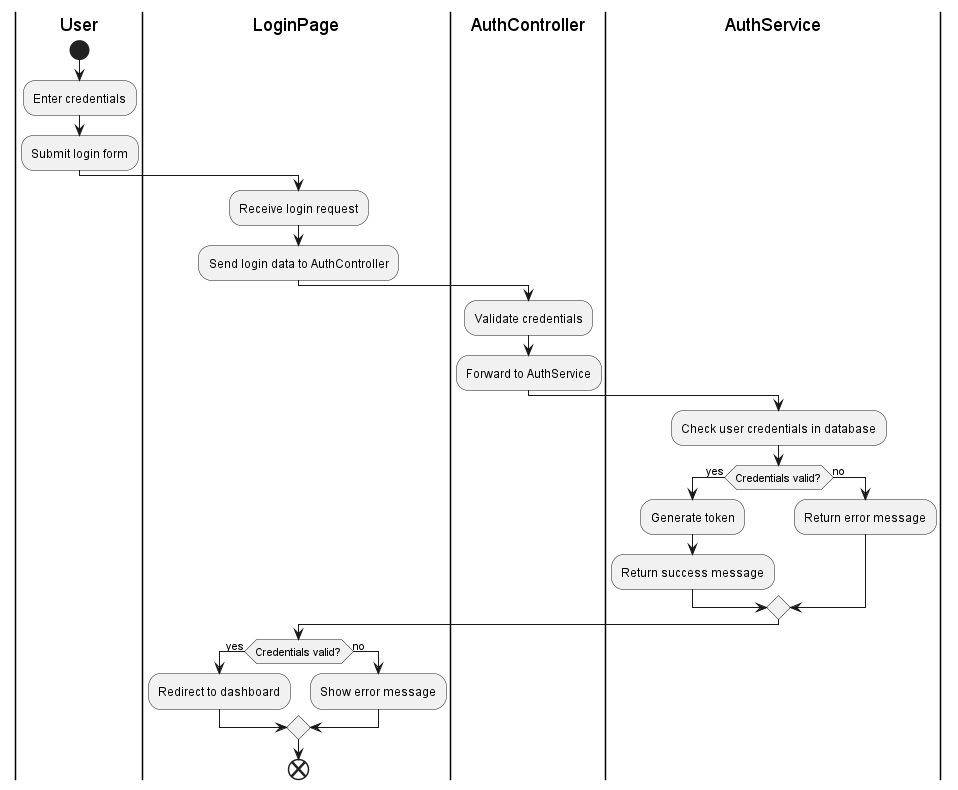

The diagram above was rendered by PlantUML. Its source (embedded in the PNG):
@startuml
|User|
start
:Enter credentials;
:Submit login form;

|LoginPage|
:Receive login request;
:Send login data to AuthController;

|AuthController|
:Validate credentials;
:Forward to AuthService;

|AuthService|
:Check user credentials in database;
if (Credentials valid?) then (yes)
    :Generate token;
    :Return success message;
else (no)
    :Return error message;
endif

|LoginPage|
if (Credentials valid?) then (yes)
    :Redirect to dashboard;
else (no)
    :Show error message;
endif

end

@enduml